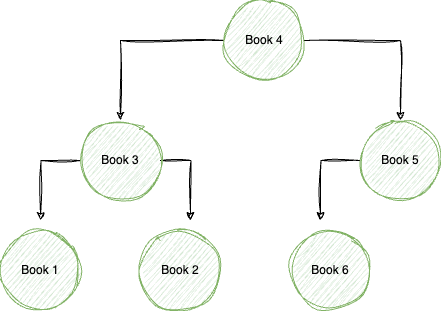

The diagram above was exported from draw.io. Its source (the exported page's mxGraphModel, read from the mxfile embedded in the PNG):
<mxGraphModel dx="1026" dy="628" grid="1" gridSize="10" guides="1" tooltips="1" connect="1" arrows="1" fold="1" page="1" pageScale="1" pageWidth="827" pageHeight="1169" math="0" shadow="0">
  <root>
    <mxCell id="0" />
    <mxCell id="1" parent="0" />
    <mxCell id="abL7TyQ9WLRIGnIlFdkN-9" style="edgeStyle=orthogonalEdgeStyle;rounded=0;orthogonalLoop=1;jettySize=auto;html=1;sketch=1;curveFitting=1;jiggle=2;" parent="1" source="abL7TyQ9WLRIGnIlFdkN-1" target="abL7TyQ9WLRIGnIlFdkN-5" edge="1">
      <mxGeometry relative="1" as="geometry" />
    </mxCell>
    <mxCell id="abL7TyQ9WLRIGnIlFdkN-10" style="edgeStyle=orthogonalEdgeStyle;rounded=0;orthogonalLoop=1;jettySize=auto;html=1;entryX=0.5;entryY=0;entryDx=0;entryDy=0;sketch=1;curveFitting=1;jiggle=2;" parent="1" source="abL7TyQ9WLRIGnIlFdkN-1" target="abL7TyQ9WLRIGnIlFdkN-2" edge="1">
      <mxGeometry relative="1" as="geometry" />
    </mxCell>
    <mxCell id="abL7TyQ9WLRIGnIlFdkN-1" value="Book 4" style="ellipse;whiteSpace=wrap;html=1;aspect=fixed;fillColor=#d5e8d4;strokeColor=#82b366;fillStyle=auto;sketch=1;curveFitting=1;jiggle=2;" parent="1" vertex="1">
      <mxGeometry x="374" y="150" width="80" height="80" as="geometry" />
    </mxCell>
    <mxCell id="abL7TyQ9WLRIGnIlFdkN-11" style="edgeStyle=orthogonalEdgeStyle;rounded=0;orthogonalLoop=1;jettySize=auto;html=1;sketch=1;curveFitting=1;jiggle=2;" parent="1" source="abL7TyQ9WLRIGnIlFdkN-2" edge="1">
      <mxGeometry relative="1" as="geometry">
        <mxPoint x="190" y="370" as="targetPoint" />
      </mxGeometry>
    </mxCell>
    <mxCell id="abL7TyQ9WLRIGnIlFdkN-12" style="edgeStyle=orthogonalEdgeStyle;rounded=0;orthogonalLoop=1;jettySize=auto;html=1;sketch=1;curveFitting=1;jiggle=2;" parent="1" source="abL7TyQ9WLRIGnIlFdkN-2" edge="1">
      <mxGeometry relative="1" as="geometry">
        <mxPoint x="340" y="370" as="targetPoint" />
      </mxGeometry>
    </mxCell>
    <mxCell id="abL7TyQ9WLRIGnIlFdkN-2" value="Book 3" style="ellipse;whiteSpace=wrap;html=1;aspect=fixed;fillColor=#d5e8d4;strokeColor=#82b366;sketch=1;curveFitting=1;jiggle=2;" parent="1" vertex="1">
      <mxGeometry x="230" y="270" width="80" height="80" as="geometry" />
    </mxCell>
    <mxCell id="abL7TyQ9WLRIGnIlFdkN-3" value="Book 1" style="ellipse;whiteSpace=wrap;html=1;aspect=fixed;fillColor=#d5e8d4;strokeColor=#82b366;sketch=1;curveFitting=1;jiggle=2;" parent="1" vertex="1">
      <mxGeometry x="150" y="380" width="80" height="80" as="geometry" />
    </mxCell>
    <mxCell id="abL7TyQ9WLRIGnIlFdkN-4" value="Book 2" style="ellipse;whiteSpace=wrap;html=1;aspect=fixed;fillColor=#d5e8d4;strokeColor=#82b366;sketch=1;curveFitting=1;jiggle=2;" parent="1" vertex="1">
      <mxGeometry x="290" y="380" width="80" height="80" as="geometry" />
    </mxCell>
    <mxCell id="abL7TyQ9WLRIGnIlFdkN-13" style="edgeStyle=orthogonalEdgeStyle;rounded=0;orthogonalLoop=1;jettySize=auto;html=1;sketch=1;curveFitting=1;jiggle=2;" parent="1" source="abL7TyQ9WLRIGnIlFdkN-5" edge="1">
      <mxGeometry relative="1" as="geometry">
        <mxPoint x="470" y="370" as="targetPoint" />
      </mxGeometry>
    </mxCell>
    <mxCell id="abL7TyQ9WLRIGnIlFdkN-5" value="Book 5" style="ellipse;whiteSpace=wrap;html=1;aspect=fixed;fillColor=#d5e8d4;strokeColor=#82b366;sketch=1;curveFitting=1;jiggle=2;" parent="1" vertex="1">
      <mxGeometry x="510" y="270" width="80" height="80" as="geometry" />
    </mxCell>
    <mxCell id="abL7TyQ9WLRIGnIlFdkN-7" value="Book 6" style="ellipse;whiteSpace=wrap;html=1;aspect=fixed;fillColor=#d5e8d4;strokeColor=#82b366;sketch=1;curveFitting=1;jiggle=2;" parent="1" vertex="1">
      <mxGeometry x="440" y="380" width="80" height="80" as="geometry" />
    </mxCell>
  </root>
</mxGraphModel>